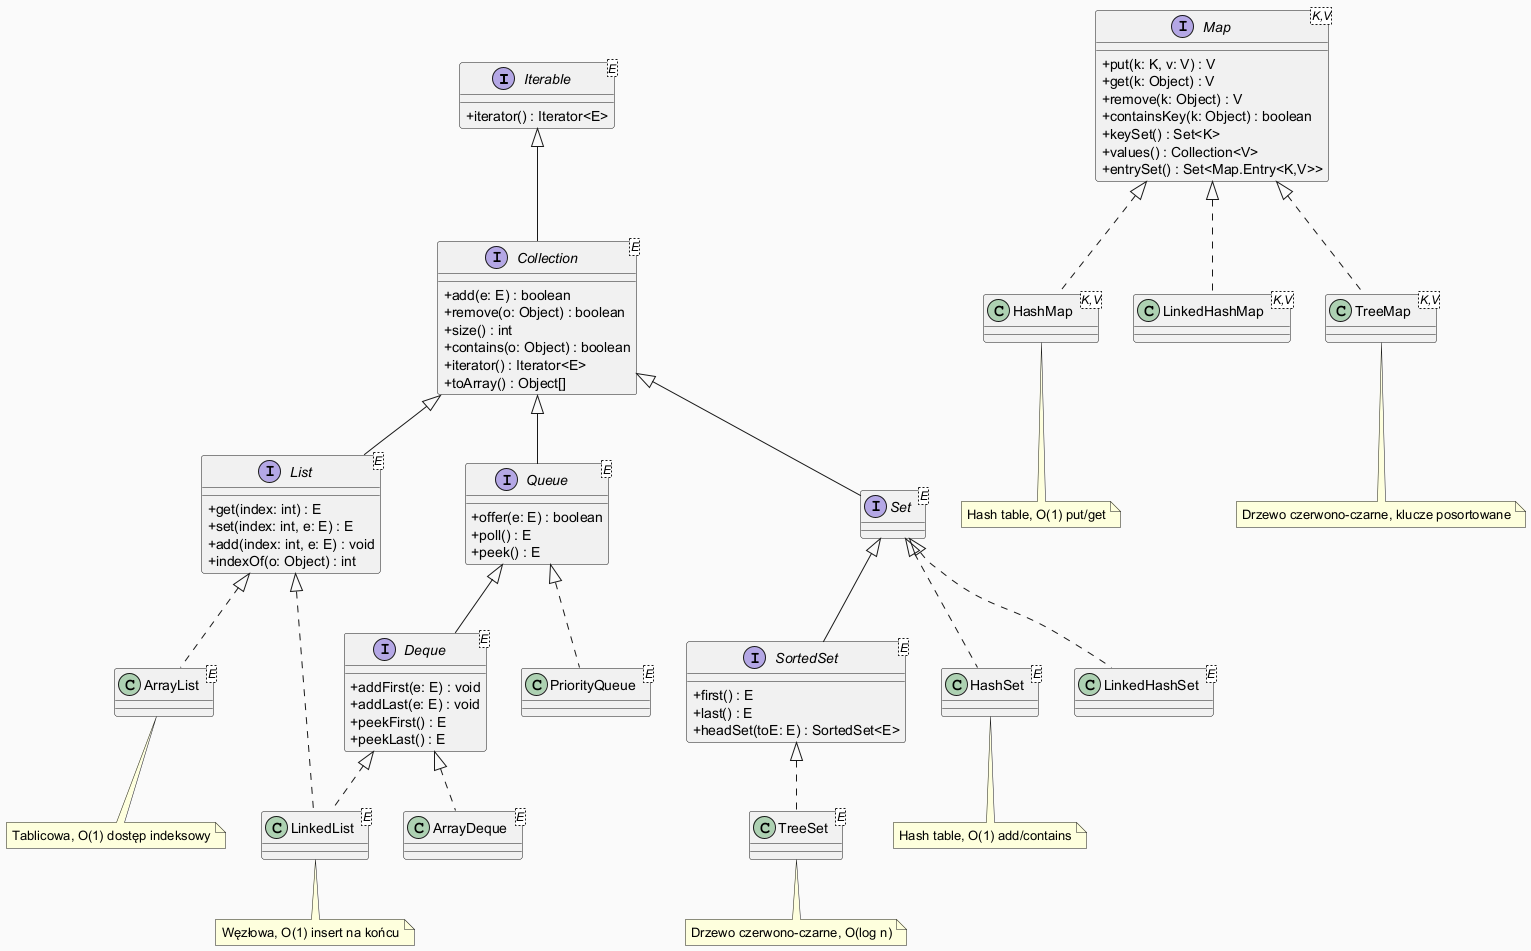

The diagram above was rendered by PlantUML. Its source (embedded in the PNG):
@startuml
skinparam classAttributeIconSize 0
skinparam packageStyle rectangle
skinparam backgroundColor #FAFAFA

interface Iterable<E> {
    +iterator() : Iterator<E>
}

interface Collection<E> extends Iterable {
    +add(e: E) : boolean
    +remove(o: Object) : boolean
    +size() : int
    +contains(o: Object) : boolean
    +iterator() : Iterator<E>
    +toArray() : Object[]
}

interface List<E> extends Collection {
    +get(index: int) : E
    +set(index: int, e: E) : E
    +add(index: int, e: E) : void
    +indexOf(o: Object) : int
}

interface Set<E> extends Collection {
    ' Brak duplikatów
}

interface Queue<E> extends Collection {
    +offer(e: E) : boolean
    +poll() : E
    +peek() : E
}

interface Deque<E> extends Queue {
    +addFirst(e: E) : void
    +addLast(e: E) : void
    +peekFirst() : E
    +peekLast() : E
}

interface SortedSet<E> extends Set {
    +first() : E
    +last() : E
    +headSet(toE: E) : SortedSet<E>
}

interface Map<K,V> {
    +put(k: K, v: V) : V
    +get(k: Object) : V
    +remove(k: Object) : V
    +containsKey(k: Object) : boolean
    +keySet() : Set<K>
    +values() : Collection<V>
    +entrySet() : Set<Map.Entry<K,V>>
}

class ArrayList<E> implements List
class LinkedList<E> implements List
class LinkedList<E> implements Deque

class HashSet<E> implements Set
class LinkedHashSet<E> implements Set
class TreeSet<E> implements SortedSet

class PriorityQueue<E> implements Queue
class ArrayDeque<E> implements Deque

class HashMap<K,V> implements Map
class LinkedHashMap<K,V> implements Map
class TreeMap<K,V> implements Map

note bottom of ArrayList : Tablicowa, O(1) dostęp indeksowy
note bottom of LinkedList : Węzłowa, O(1) insert na końcu
note bottom of HashSet : Hash table, O(1) add/contains
note bottom of TreeSet : Drzewo czerwono-czarne, O(log n)
note bottom of HashMap : Hash table, O(1) put/get
note bottom of TreeMap : Drzewo czerwono-czarne, klucze posortowane

@enduml